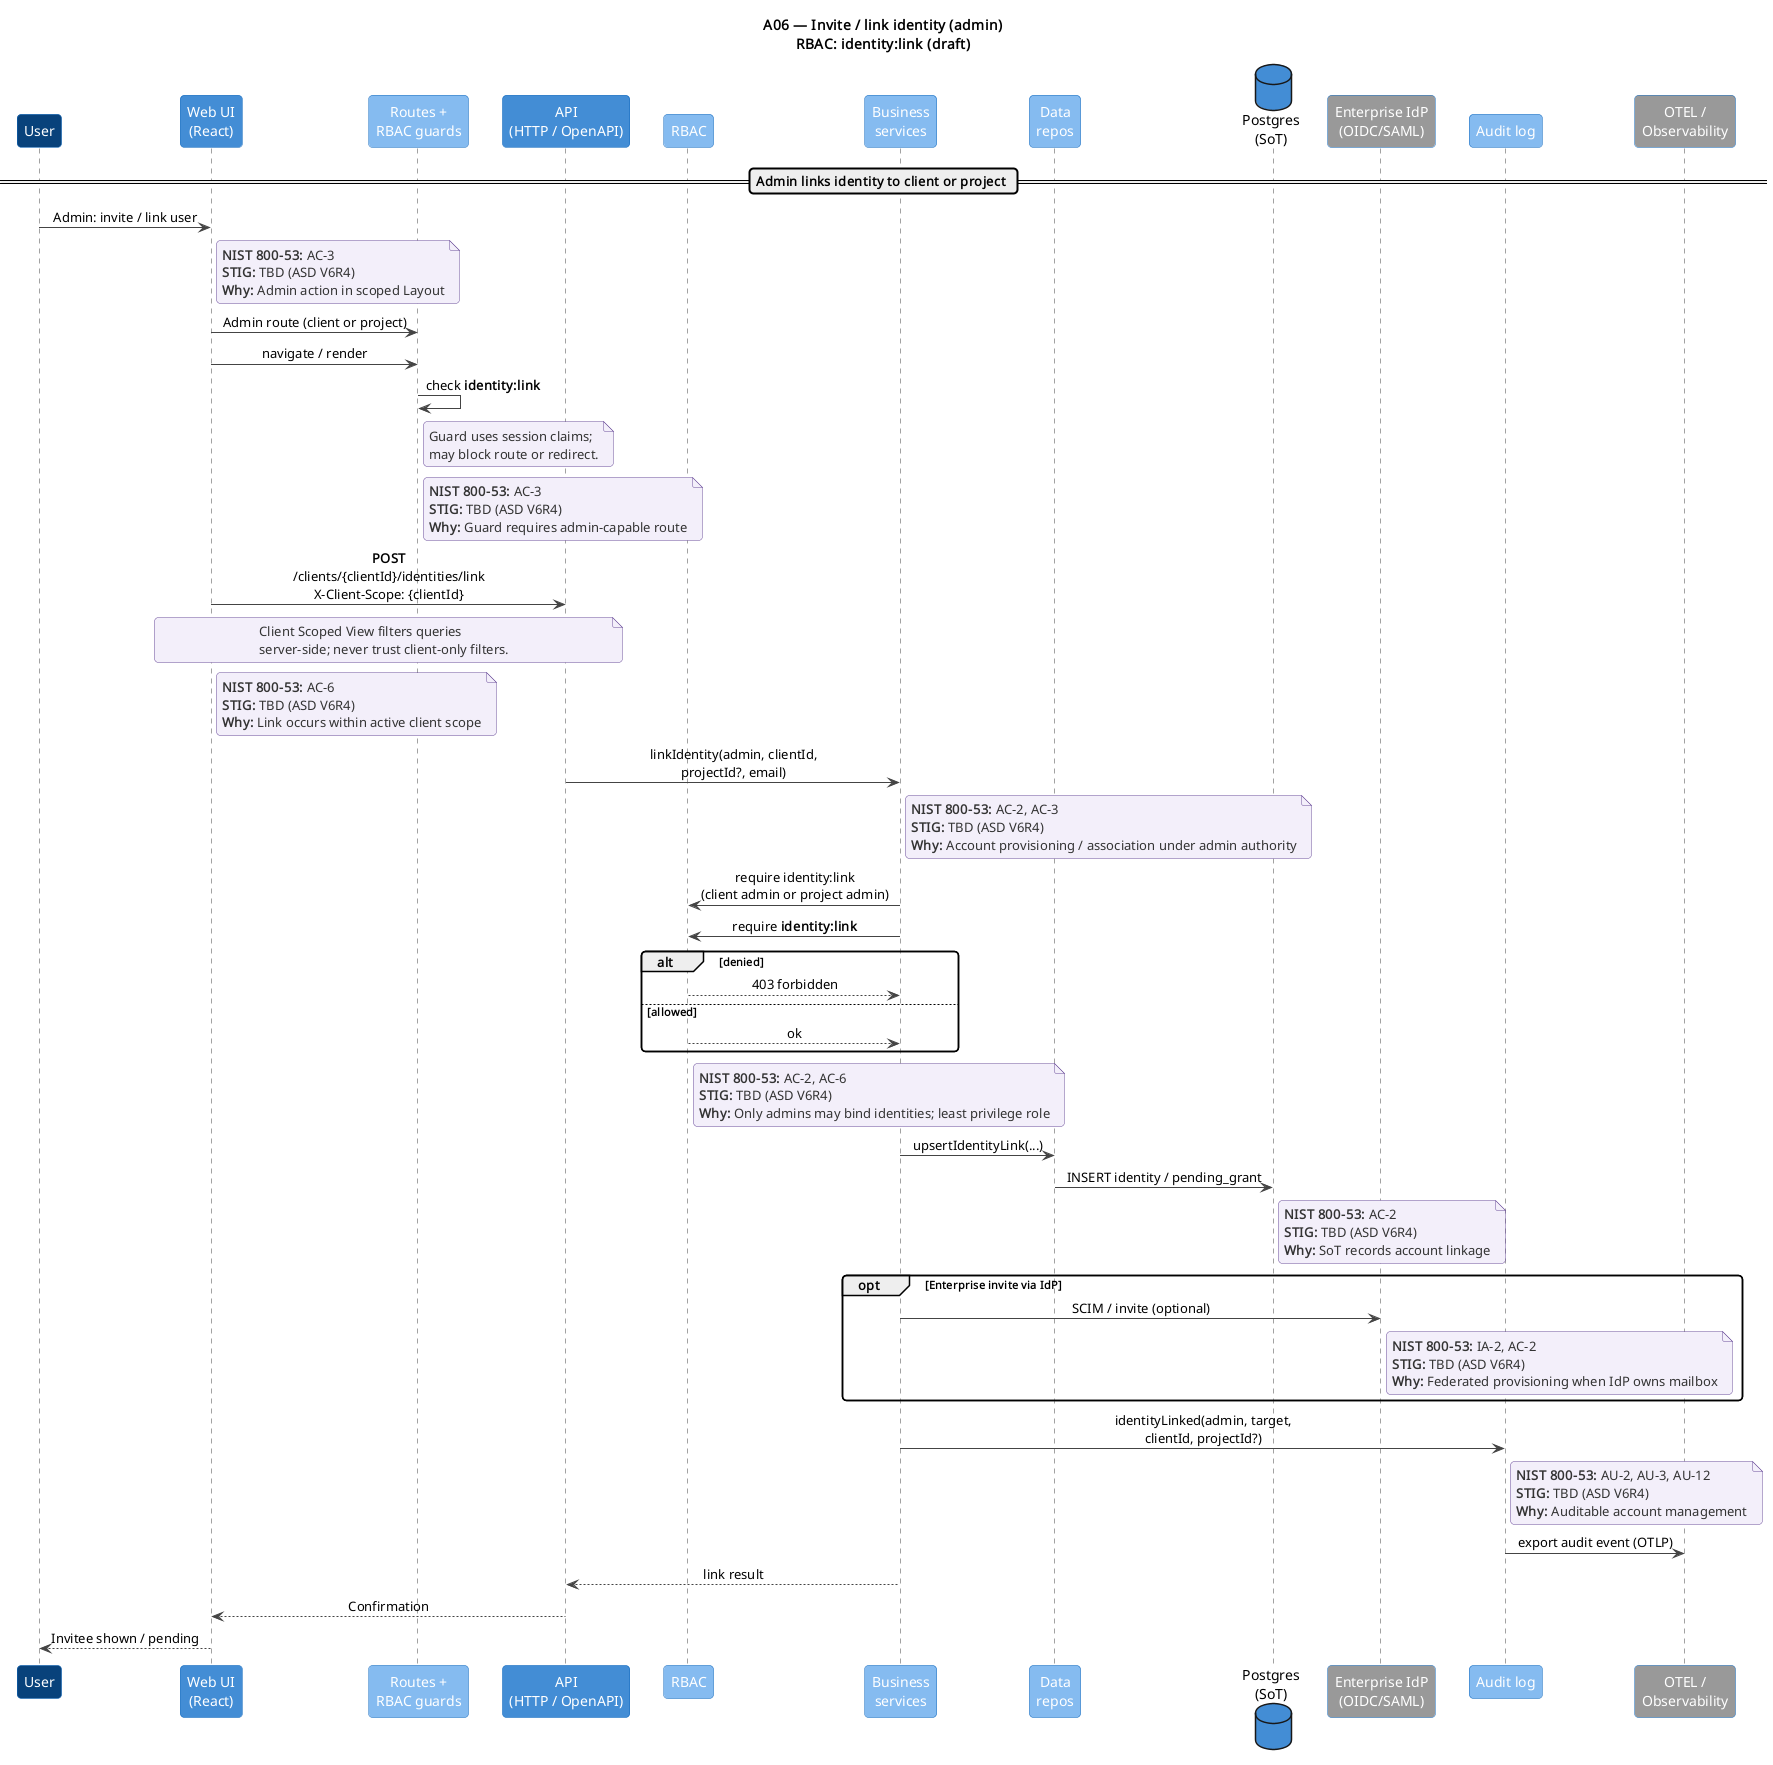

The diagram above was rendered by PlantUML. Its source (embedded in the PNG):
@startuml A06-invite-link-identity
!include ../includes/C4_Sequence_Macros.puml

title A06 — Invite / link identity (admin)\nRBAC: identity:link (draft)

C4Seq_User()
C4Seq_WebUI()
C4Seq_RouteGuard()
C4Seq_API()
C4Seq_RBAC()
C4Seq_Business()
C4Seq_Data()
C4Seq_Postgres()
C4Seq_IdP()
C4Seq_Audit()
C4Seq_OTEL()

== Admin links identity to client or project ==

seqUser -> seqWebUI : Admin: invite / link user
ControlNote(seqWebUI, "AC-3", "TBD (ASD V6R4)", "Admin action in scoped Layout")

seqWebUI -> seqRouteGuard : Admin route (client or project)
RbacRouteGuard("identity:link")
ControlNote(seqRouteGuard, "AC-3", "TBD (ASD V6R4)", "Guard requires admin-capable route")

ClientScopedQuery("POST", "/clients/{clientId}/identities/link")
ControlNote(seqWebUI, "AC-6", "TBD (ASD V6R4)", "Link occurs within active client scope")

seqAPI -> seqBusiness : linkIdentity(admin, clientId, projectId?, email)
ControlNote(seqBusiness, "AC-2, AC-3", "TBD (ASD V6R4)", "Account provisioning / association under admin authority")

seqBusiness -> seqRBAC : require identity:link\n(client admin or project admin)
RbacCheck("identity:link")
ControlNote(seqRBAC, "AC-2, AC-6", "TBD (ASD V6R4)", "Only admins may bind identities; least privilege role")

seqBusiness -> seqData : upsertIdentityLink(...)
seqData -> seqPostgres : INSERT identity / pending_grant
ControlNote(seqPostgres, "AC-2", "TBD (ASD V6R4)", "SoT records account linkage")

opt Enterprise invite via IdP
  seqBusiness -> seqIdP : SCIM / invite (optional)
  ControlNote(seqIdP, "IA-2, AC-2", "TBD (ASD V6R4)", "Federated provisioning when IdP owns mailbox")
end

seqBusiness -> seqAudit : identityLinked(admin, target, clientId, projectId?)
ControlNote(seqAudit, "AU-2, AU-3, AU-12", "TBD (ASD V6R4)", "Auditable account management")
seqAudit -> seqOTEL : export audit event (OTLP)

seqBusiness --> seqAPI : link result
seqAPI --> seqWebUI : Confirmation
seqWebUI --> seqUser : Invitee shown / pending

@enduml